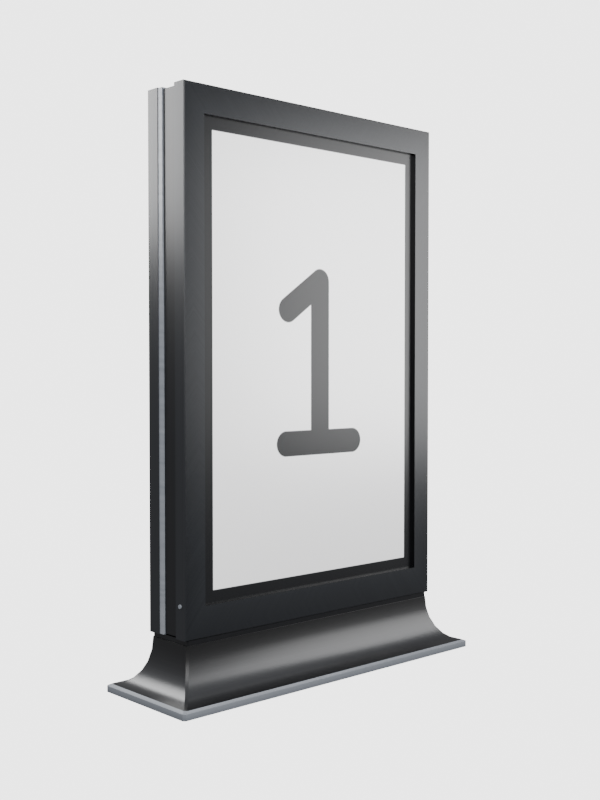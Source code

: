 # Source: LightboxStand.blend  (saved by Blender 5.3.31; exported with 4.5.12 LTS)
import bpy
from mathutils import Matrix  # noqa: F401  (used for matrix-valued properties, if any)

bpy.ops.wm.read_factory_settings(use_empty=True)
scene = bpy.context.scene
scene.name = 'Scene'

# ---- collections
col_studio_preview = bpy.data.collections.new('Studio_Preview'); scene.collection.children.link(col_studio_preview)

# ---- images (referenced by path relative to the original .blend; pixels are not part of the script)
import os
ASSET_DIR = os.environ.get("B2B_ASSET_DIR", "")  # directory of the original .blend (textures are referenced by path, not embedded)
HERE = os.path.dirname(os.path.abspath(__file__))  # packed textures are extracted next to this script under _unpacked/

def load_image(name, relpath, width, height, colorspace="sRGB"):
    """Load a texture the original file referenced (path relative to the .blend, or extracted next to this script)."""
    p = next((c for c in (os.path.join(HERE, relpath), os.path.join(ASSET_DIR, relpath)) if relpath and os.path.exists(c)), "")
    if p:
        img = bpy.data.images.load(p, check_existing=True)
        img.name = name
    else:  # same state as the original file: an image datablock whose file is absent (Cycles renders it pink)
        img = bpy.data.images.new(name, width, height)
        img.source = "FILE"
        img.filepath = "//" + (relpath or name)
    img.colorspace_settings.name = colorspace
    return img
img_t_lightboxstand_scrollatlas = load_image('T_LightboxStand_ScrollAtlas', '_unpacked/T_LightboxStand_ScrollAtlas.8796bd49.png', 2048, 2048, 'sRGB')

# ---- materials (node trees are filled in below, after node groups)
mat_m_lightboxstand = bpy.data.materials.new('M_LightboxStand')

# ---- material node trees
mat_m_lightboxstand.use_nodes = True; mat_m_lightboxstand.node_tree.nodes.clear()
_N = mat_m_lightboxstand.node_tree.nodes; _L = mat_m_lightboxstand.node_tree.links
n0 = _N.new('ShaderNodeOutputMaterial'); n0.name = 'Material Output'; n0.location = (400, 0)
n1 = _N.new('ShaderNodeBsdfPrincipled'); n1.name = 'Principled BSDF'; n1.location = (100, 0)
n1.inputs[1].default_value = 0.16
n1.inputs[2].default_value = 0.3
n1.inputs[10].default_value = 0.005
n1.inputs[13].default_value = 0.4
n2 = _N.new('ShaderNodeTexImage'); n2.name = 'Image Texture'; n2.location = (-250, 0)
n2.image = img_t_lightboxstand_scrollatlas
_L.new(n2.outputs[0], n1.inputs[0])
_L.new(n1.outputs[0], n0.inputs[0])
n0.is_active_output = True

# ---- world
world_studioworld = bpy.data.worlds.new('StudioWorld'); scene.world = world_studioworld
world_studioworld.use_nodes = True; world_studioworld.node_tree.nodes.clear()
_N = world_studioworld.node_tree.nodes; _L = world_studioworld.node_tree.links
n0 = _N.new('ShaderNodeBackground'); n0.name = 'Background'; n0.location = (-200, 100)
n0.inputs[0].default_value = (0.45, 0.45, 0.47, 1.0)
n0.inputs[1].default_value = 0.7
n1 = _N.new('ShaderNodeOutputWorld'); n1.name = 'World Output'; n1.location = (200, 100)
n2 = _N.new('ShaderNodeLightPath'); n2.name = 'Light Path'; n2.location = (0, 0)
n3 = _N.new('ShaderNodeBackground'); n3.name = 'Background.001'; n3.location = (0, 0)
n3.inputs[0].default_value = (1.0, 1.0, 1.0, 1.0)
n3.inputs[1].default_value = 3.5
n4 = _N.new('ShaderNodeMixShader'); n4.name = 'Mix Shader'; n4.location = (0, 0)
_L.new(n2.outputs[0], n4.inputs[0])
_L.new(n0.outputs[0], n4.inputs[1])
_L.new(n3.outputs[0], n4.inputs[2])
_L.new(n4.outputs[0], n1.inputs[0])
n1.is_active_output = True

# ---- cameras
cam_previewcamera = bpy.data.cameras.new('PreviewCamera')

# ---- lights
light_keylight = bpy.data.lights.new('KeyLight', 'AREA')
light_keylight.energy = 230.0
light_keylight.shape = 'RECTANGLE'
light_keylight.size = 1.8
light_keylight.size_y = 2.4
light_filllight = bpy.data.lights.new('FillLight', 'AREA')
light_filllight.energy = 120.0
light_filllight.shape = 'RECTANGLE'
light_filllight.size = 2.2
light_filllight.size_y = 2.2
light_rimlight = bpy.data.lights.new('RimLight', 'AREA')
light_rimlight.energy = 160.0
light_rimlight.shape = 'RECTANGLE'
light_rimlight.size = 2.0
light_rimlight.size_y = 1.5

# ---- meshes
me_lightboxstand_mesh = bpy.data.meshes.new('LightboxStand_Mesh')
me_lightboxstand_mesh.from_pydata([(-0.712, -0.23, 0.0), (0.712, -0.23, 0.0), (0.72, -0.222, 0.0), (0.72, 0.222, 0.0), (0.712, 0.23, 0.0), (-0.712, 0.23, 0.0), (-0.72, 0.222, 0.0), (-0.72, -0.222, 0.0), (-0.712, -0.23, 0.022), (0.712, -0.23, 0.022), (0.72, -0.222, 0.022), (0.72, 0.222, 0.022), (0.712, 0.23, 0.022), (-0.712, 0.23, 0.022), (-0.72, 0.222, 0.022), (-0.72, -0.222, 0.022), (-0.698, -0.218, 0.028), (0.698, -0.218, 0.028), (0.706, -0.21, 0.028), (0.706, 0.21, 0.028), (0.698, 0.218, 0.028), (-0.698, 0.218, 0.028), (-0.706, 0.21, 0.028), (-0.706, -0.21, 0.028), (-0.6737, -0.1882, 0.03393), (0.6737, -0.1882, 0.03393), (0.6817, -0.1802, 0.03393), (0.6817, 0.1802, 0.03393), (0.6737, 0.1882, 0.03393), (-0.6737, 0.1882, 0.03393), (-0.6817, 0.1802, 0.03393), (-0.6817, -0.1802, 0.03393), (-0.651, -0.1605, 0.05131), (0.651, -0.1605, 0.05131), (0.659, -0.1525, 0.05131), (0.659, 0.1525, 0.05131), (0.651, 0.1605, 0.05131), (-0.651, 0.1605, 0.05131), (-0.659, 0.1525, 0.05131), (-0.659, -0.1525, 0.05131), (-0.6315, -0.1367, 0.07896), (0.6315, -0.1367, 0.07896), (0.6395, -0.1287, 0.07896), (0.6395, 0.1287, 0.07896), (0.6315, 0.1367, 0.07896), (-0.6315, 0.1367, 0.07896), (-0.6395, 0.1287, 0.07896), (-0.6395, -0.1287, 0.07896), (-0.6166, -0.1184, 0.115), (0.6166, -0.1184, 0.115), (0.6246, -0.1104, 0.115), (0.6246, 0.1104, 0.115), (0.6166, 0.1184, 0.115), (-0.6166, 0.1184, 0.115), (-0.6246, 0.1104, 0.115), (-0.6246, -0.1104, 0.115), (-0.6072, -0.1069, 0.157), (0.6072, -0.1069, 0.157), (0.6152, -0.09892, 0.157), (0.6152, 0.09892, 0.157), (0.6072, 0.1069, 0.157), (-0.6072, 0.1069, 0.157), (-0.6152, 0.09892, 0.157), (-0.6152, -0.09892, 0.157), (-0.604, -0.103, 0.202), (0.604, -0.103, 0.202), (0.612, -0.095, 0.202), (0.612, 0.095, 0.202), (0.604, 0.103, 0.202), (-0.604, 0.103, 0.202), (-0.612, 0.095, 0.202), (-0.612, -0.095, 0.202), (-0.603, -0.1, 0.202), (0.603, -0.1, 0.202), (0.608, -0.095, 0.202), (0.608, 0.095, 0.202), (0.603, 0.1, 0.202), (-0.603, 0.1, 0.202), (-0.608, 0.095, 0.202), (-0.608, -0.095, 0.202), (-0.603, -0.1, 0.22), (0.603, -0.1, 0.22), (0.608, -0.095, 0.22), (0.608, 0.095, 0.22), (0.603, 0.1, 0.22), (-0.603, 0.1, 0.22), (-0.608, 0.095, 0.22), (-0.608, -0.095, 0.22), (-0.617, -0.105, 0.223), (0.617, -0.105, 0.223), (0.617, -0.105, 2.097), (-0.617, -0.105, 2.097), (-0.62, -0.102, 0.22), (0.62, -0.102, 0.22), (0.62, -0.102, 2.1), (-0.62, -0.102, 2.1), (-0.62, -0.05, 0.22), (0.62, -0.05, 0.22), (0.62, -0.05, 2.1), (-0.62, -0.05, 2.1), (-0.612, -0.05, 0.226), (0.612, -0.05, 0.226), (0.612, -0.05, 2.092), (-0.612, -0.05, 2.092), (-0.612, 0.022, 0.226), (0.612, 0.022, 0.226), (0.612, 0.022, 2.092), (-0.612, 0.022, 2.092), (-0.618, 0.022, 0.222), (0.618, 0.022, 0.222), (0.618, 0.022, 2.098), (-0.618, 0.022, 2.098), (-0.618, 0.046, 0.222), (0.618, 0.046, 0.222), (0.618, 0.046, 2.098), (-0.618, 0.046, 2.098), (-0.62, 0.046, 0.22), (0.62, 0.046, 0.22), (0.62, 0.046, 2.1), (-0.62, 0.046, 2.1), (-0.62, 0.102, 0.22), (0.62, 0.102, 0.22), (0.62, 0.102, 2.1), (-0.62, 0.102, 2.1), (-0.617, 0.105, 0.223), (0.617, 0.105, 0.223), (0.617, 0.105, 2.097), (-0.617, 0.105, 2.097), (-0.535, -0.105, 0.33), (0.535, -0.105, 0.33), (0.535, -0.105, 2.0), (-0.535, -0.105, 2.0), (-0.535, -0.089, 0.33), (0.535, -0.089, 0.33), (0.535, -0.089, 2.0), (-0.535, -0.089, 2.0), (-0.535, -0.089, 0.33), (0.535, -0.089, 0.33), (0.535, -0.089, 2.0), (-0.535, -0.089, 2.0), (-0.535, 0.105, 0.33), (0.535, 0.105, 0.33), (0.535, 0.105, 2.0), (-0.535, 0.105, 2.0), (-0.535, 0.089, 0.33), (0.535, 0.089, 0.33), (0.535, 0.089, 2.0), (-0.535, 0.089, 2.0), (-0.535, 0.089, 0.33), (0.535, 0.089, 0.33), (0.535, 0.089, 2.0), (-0.535, 0.089, 2.0), (-0.62, -0.068, 0.335), (-0.624, -0.06864, 0.335), (-0.62, -0.07034, 0.3407), (-0.624, -0.0708, 0.3402), (-0.62, -0.076, 0.343), (-0.624, -0.076, 0.3424), (-0.62, -0.08166, 0.3407), (-0.624, -0.0812, 0.3402), (-0.62, -0.084, 0.335), (-0.624, -0.08336, 0.335), (-0.62, -0.08166, 0.3293), (-0.624, -0.0812, 0.3298), (-0.62, -0.076, 0.327), (-0.624, -0.076, 0.3276), (-0.62, -0.07034, 0.3293), (-0.624, -0.0708, 0.3298), (0.62, -0.068, 0.335), (0.624, -0.06864, 0.335), (0.62, -0.07034, 0.3407), (0.624, -0.0708, 0.3402), (0.62, -0.076, 0.343), (0.624, -0.076, 0.3424), (0.62, -0.08166, 0.3407), (0.624, -0.0812, 0.3402), (0.62, -0.084, 0.335), (0.624, -0.08336, 0.335), (0.62, -0.08166, 0.3293), (0.624, -0.0812, 0.3298), (0.62, -0.076, 0.327), (0.624, -0.076, 0.3276), (0.62, -0.07034, 0.3293), (0.624, -0.0708, 0.3298)], [], [(7, 6, 5, 4, 3, 2, 1, 0), (0, 1, 9, 8), (1, 2, 10, 9), (2, 3, 11, 10), (3, 4, 12, 11), (4, 5, 13, 12), (5, 6, 14, 13), (6, 7, 15, 14), (7, 0, 8, 15), (8, 9, 17, 16), (9, 10, 18, 17), (10, 11, 19, 18), (11, 12, 20, 19), (12, 13, 21, 20), (13, 14, 22, 21), (14, 15, 23, 22), (15, 8, 16, 23), (16, 17, 25, 24), (17, 18, 26, 25), (18, 19, 27, 26), (19, 20, 28, 27), (20, 21, 29, 28), (21, 22, 30, 29), (22, 23, 31, 30), (23, 16, 24, 31), (24, 25, 33, 32), (25, 26, 34, 33), (26, 27, 35, 34), (27, 28, 36, 35), (28, 29, 37, 36), (29, 30, 38, 37), (30, 31, 39, 38), (31, 24, 32, 39), (32, 33, 41, 40), (33, 34, 42, 41), (34, 35, 43, 42), (35, 36, 44, 43), (36, 37, 45, 44), (37, 38, 46, 45), (38, 39, 47, 46), (39, 32, 40, 47), (40, 41, 49, 48), (41, 42, 50, 49), (42, 43, 51, 50), (43, 44, 52, 51), (44, 45, 53, 52), (45, 46, 54, 53), (46, 47, 55, 54), (47, 40, 48, 55), (48, 49, 57, 56), (49, 50, 58, 57), (50, 51, 59, 58), (51, 52, 60, 59), (52, 53, 61, 60), (53, 54, 62, 61), (54, 55, 63, 62), (55, 48, 56, 63), (56, 57, 65, 64), (57, 58, 66, 65), (58, 59, 67, 66), (59, 60, 68, 67), (60, 61, 69, 68), (61, 62, 70, 69), (62, 63, 71, 70), (63, 56, 64, 71), (64, 65, 73, 72), (65, 66, 74, 73), (66, 67, 75, 74), (67, 68, 76, 75), (68, 69, 77, 76), (69, 70, 78, 77), (70, 71, 79, 78), (71, 64, 72, 79), (72, 73, 81, 80), (73, 74, 82, 81), (74, 75, 83, 82), (75, 76, 84, 83), (76, 77, 85, 84), (77, 78, 86, 85), (78, 79, 87, 86), (79, 72, 80, 87), (88, 92, 93, 89), (89, 93, 94, 90), (90, 94, 95, 91), (91, 95, 92, 88), (92, 96, 97, 93), (93, 97, 98, 94), (94, 98, 99, 95), (95, 99, 96, 92), (96, 100, 101, 97), (97, 101, 102, 98), (98, 102, 103, 99), (99, 103, 100, 96), (100, 104, 105, 101), (101, 105, 106, 102), (102, 106, 107, 103), (103, 107, 104, 100), (104, 108, 109, 105), (105, 109, 110, 106), (106, 110, 111, 107), (107, 111, 108, 104), (108, 112, 113, 109), (109, 113, 114, 110), (110, 114, 115, 111), (111, 115, 112, 108), (112, 116, 117, 113), (113, 117, 118, 114), (114, 118, 119, 115), (115, 119, 116, 112), (116, 120, 121, 117), (117, 121, 122, 118), (118, 122, 123, 119), (119, 123, 120, 116), (120, 124, 125, 121), (121, 125, 126, 122), (122, 126, 127, 123), (123, 127, 124, 120), (88, 89, 129, 128), (89, 90, 130, 129), (90, 91, 131, 130), (91, 88, 128, 131), (128, 129, 133, 132), (129, 130, 134, 133), (130, 131, 135, 134), (131, 128, 132, 135), (136, 137, 138, 139), (125, 124, 140, 141), (126, 125, 141, 142), (127, 126, 142, 143), (124, 127, 143, 140), (141, 140, 144, 145), (142, 141, 145, 146), (143, 142, 146, 147), (140, 143, 147, 144), (149, 148, 151, 150), (152, 153, 155, 154), (154, 155, 157, 156), (156, 157, 159, 158), (158, 159, 161, 160), (160, 161, 163, 162), (162, 163, 165, 164), (164, 165, 167, 166), (166, 167, 153, 152), (153, 167, 165, 163, 161, 159, 157, 155), (170, 171, 169, 168), (172, 173, 171, 170), (174, 175, 173, 172), (176, 177, 175, 174), (178, 179, 177, 176), (180, 181, 179, 178), (182, 183, 181, 180), (168, 169, 183, 182), (183, 169, 171, 173, 175, 177, 179, 181)])
me_lightboxstand_mesh.polygons.foreach_set('use_smooth', [0, 0, 0, 0, 0, 0, 0, 0, 0, 0, 0, 0, 0, 0, 0, 0, 0, 1, 1, 1, 1, 1, 1, 1, 1, 1, 1, 1, 1, 1, 1, 1, 1, 1, 1, 1, 1, 1, 1, 1, 1, 1, 1, 1, 1, 1, 1, 1, 1, 1, 1, 1, 1, 1, 1, 1, 1, 1, 1, 1, 1, 1, 1, 1, 1, 0, 0, 0, 0, 0, 0, 0, 0, 0, 0, 0, 0, 0, 0, 0, 0, 0, 0, 0, 0, 0, 0, 0, 0, 0, 0, 0, 0, 0, 0, 0, 0, 0, 0, 0, 0, 0, 0, 0, 0, 0, 0, 0, 0, 0, 0, 0, 0, 0, 0, 0, 0, 0, 0, 0, 0, 0, 0, 0, 0, 0, 0, 0, 0, 0, 0, 0, 0, 0, 0, 1, 1, 1, 1, 1, 1, 1, 1, 0, 1, 1, 1, 1, 1, 1, 1, 1, 0])
_k = set([(16, 17), (16, 23), (16, 24), (17, 18), (17, 25), (18, 19), (18, 26), (19, 20), (19, 27), (20, 21), (20, 28), (21, 22), (21, 29), (22, 23), (22, 30), (23, 31), (24, 32), (25, 33), (26, 34), (27, 35), (28, 36), (29, 37), (30, 38), (31, 39), (32, 40), (33, 41), (34, 42), (35, 43), (36, 44), (37, 45), (38, 46), (39, 47), (40, 48), (41, 49), (42, 50), (43, 51), (44, 52), (45, 53), (46, 54), (47, 55), (48, 56), (49, 57), (50, 58), (51, 59), (52, 60), (53, 61), (54, 62), (55, 63), (56, 64), (57, 65), (58, 66), (59, 67), (60, 68), (61, 69), (62, 70), (63, 71), (64, 65), (64, 71), (65, 66), (66, 67), (67, 68), (68, 69), (69, 70), (70, 71)])
me_lightboxstand_mesh.attributes.new('sharp_edge', 'BOOLEAN', 'EDGE').data.foreach_set('value', [ (min(e.vertices), max(e.vertices)) in _k for e in me_lightboxstand_mesh.edges])
_uv = me_lightboxstand_mesh.uv_layers.new(name='UVMap')
_uv.uv.foreach_set('vector', [0.7539, 0.0708, 0.7539, 0.0708, 0.7539, 0.0708, 0.7539, 0.0708, 0.7539, 0.0708, 0.7539, 0.0708, 0.7539, 0.0708, 0.7539, 0.0708, 0.5215, 0.1514, 0.5796, 0.1514, 0.5796, 0.2286, 0.5215, 0.2286, 0.5796, 0.1514, 0.6377, 0.1514, 0.6377, 0.2286, 0.5796, 0.2286, 0.6377, 0.1514, 0.6958, 0.1514, 0.6958, 0.2286, 0.6377, 0.2286, 0.6958, 0.1514, 0.7539, 0.1514, 0.7539, 0.2286, 0.6958, 0.2286, 0.7539, 0.1514, 0.812, 0.1514, 0.812, 0.2286, 0.7539, 0.2286, 0.812, 0.1514, 0.8701, 0.1514, 0.8701, 0.2286, 0.812, 0.2286, 0.8701, 0.1514, 0.9282, 0.1514, 0.9282, 0.2286, 0.8701, 0.2286, 0.9282, 0.1514, 0.9863, 0.1514, 0.9863, 0.2286, 0.9282, 0.2286, 0.5215, 0.2286, 0.5796, 0.2286, 0.5796, 0.2617, 0.5215, 0.2617, 0.5796, 0.2286, 0.6377, 0.2286, 0.6377, 0.2617, 0.5796, 0.2617, 0.6377, 0.2286, 0.6958, 0.2286, 0.6958, 0.2617, 0.6377, 0.2617, 0.6958, 0.2286, 0.7539, 0.2286, 0.7539, 0.2617, 0.6958, 0.2617, 0.7539, 0.2286, 0.812, 0.2286, 0.812, 0.2617, 0.7539, 0.2617, 0.812, 0.2286, 0.8701, 0.2286, 0.8701, 0.2617, 0.812, 0.2617, 0.8701, 0.2286, 0.9282, 0.2286, 0.9282, 0.2617, 0.8701, 0.2617, 0.9282, 0.2286, 0.9863, 0.2286, 0.9863, 0.2617, 0.9282, 0.2617, 0.5215, 0.293, 0.5796, 0.293, 0.5796, 0.3333, 0.5215, 0.3333, 0.5796, 0.293, 0.6377, 0.293, 0.6377, 0.3333, 0.5796, 0.3333, 0.6377, 0.293, 0.6958, 0.293, 0.6958, 0.3333, 0.6377, 0.3333, 0.6958, 0.293, 0.7539, 0.293, 0.7539, 0.3333, 0.6958, 0.3333, 0.7539, 0.293, 0.812, 0.293, 0.812, 0.3333, 0.7539, 0.3333, 0.812, 0.293, 0.8701, 0.293, 0.8701, 0.3333, 0.812, 0.3333, 0.8701, 0.293, 0.9282, 0.293, 0.9282, 0.3333, 0.8701, 0.3333, 0.9282, 0.293, 0.9863, 0.293, 0.9863, 0.3333, 0.9282, 0.3333, 0.5215, 0.3333, 0.5796, 0.3333, 0.5796, 0.3737, 0.5215, 0.3737, 0.5796, 0.3333, 0.6377, 0.3333, 0.6377, 0.3737, 0.5796, 0.3737, 0.6377, 0.3333, 0.6958, 0.3333, 0.6958, 0.3737, 0.6377, 0.3737, 0.6958, 0.3333, 0.7539, 0.3333, 0.7539, 0.3737, 0.6958, 0.3737, 0.7539, 0.3333, 0.812, 0.3333, 0.812, 0.3737, 0.7539, 0.3737, 0.812, 0.3333, 0.8701, 0.3333, 0.8701, 0.3737, 0.812, 0.3737, 0.8701, 0.3333, 0.9282, 0.3333, 0.9282, 0.3737, 0.8701, 0.3737, 0.9282, 0.3333, 0.9863, 0.3333, 0.9863, 0.3737, 0.9282, 0.3737, 0.5215, 0.3737, 0.5796, 0.3737, 0.5796, 0.4141, 0.5215, 0.4141, 0.5796, 0.3737, 0.6377, 0.3737, 0.6377, 0.4141, 0.5796, 0.4141, 0.6377, 0.3737, 0.6958, 0.3737, 0.6958, 0.4141, 0.6377, 0.4141, 0.6958, 0.3737, 0.7539, 0.3737, 0.7539, 0.4141, 0.6958, 0.4141, 0.7539, 0.3737, 0.812, 0.3737, 0.812, 0.4141, 0.7539, 0.4141, 0.812, 0.3737, 0.8701, 0.3737, 0.8701, 0.4141, 0.812, 0.4141, 0.8701, 0.3737, 0.9282, 0.3737, 0.9282, 0.4141, 0.8701, 0.4141, 0.9282, 0.3737, 0.9863, 0.3737, 0.9863, 0.4141, 0.9282, 0.4141, 0.5215, 0.4141, 0.5796, 0.4141, 0.5796, 0.4544, 0.5215, 0.4544, 0.5796, 0.4141, 0.6377, 0.4141, 0.6377, 0.4544, 0.5796, 0.4544, 0.6377, 0.4141, 0.6958, 0.4141, 0.6958, 0.4544, 0.6377, 0.4544, 0.6958, 0.4141, 0.7539, 0.4141, 0.7539, 0.4544, 0.6958, 0.4544, 0.7539, 0.4141, 0.812, 0.4141, 0.812, 0.4544, 0.7539, 0.4544, 0.812, 0.4141, 0.8701, 0.4141, 0.8701, 0.4544, 0.812, 0.4544, 0.8701, 0.4141, 0.9282, 0.4141, 0.9282, 0.4544, 0.8701, 0.4544, 0.9282, 0.4141, 0.9863, 0.4141, 0.9863, 0.4544, 0.9282, 0.4544, 0.5215, 0.4544, 0.5796, 0.4544, 0.5796, 0.4948, 0.5215, 0.4948, 0.5796, 0.4544, 0.6377, 0.4544, 0.6377, 0.4948, 0.5796, 0.4948, 0.6377, 0.4544, 0.6958, 0.4544, 0.6958, 0.4948, 0.6377, 0.4948, 0.6958, 0.4544, 0.7539, 0.4544, 0.7539, 0.4948, 0.6958, 0.4948, 0.7539, 0.4544, 0.812, 0.4544, 0.812, 0.4948, 0.7539, 0.4948, 0.812, 0.4544, 0.8701, 0.4544, 0.8701, 0.4948, 0.812, 0.4948, 0.8701, 0.4544, 0.9282, 0.4544, 0.9282, 0.4948, 0.8701, 0.4948, 0.9282, 0.4544, 0.9863, 0.4544, 0.9863, 0.4948, 0.9282, 0.4948, 0.5215, 0.4948, 0.5796, 0.4948, 0.5796, 0.5352, 0.5215, 0.5352, 0.5796, 0.4948, 0.6377, 0.4948, 0.6377, 0.5352, 0.5796, 0.5352, 0.6377, 0.4948, 0.6958, 0.4948, 0.6958, 0.5352, 0.6377, 0.5352, 0.6958, 0.4948, 0.7539, 0.4948, 0.7539, 0.5352, 0.6958, 0.5352, 0.7539, 0.4948, 0.812, 0.4948, 0.812, 0.5352, 0.7539, 0.5352, 0.812, 0.4948, 0.8701, 0.4948, 0.8701, 0.5352, 0.812, 0.5352, 0.8701, 0.4948, 0.9282, 0.4948, 0.9282, 0.5352, 0.8701, 0.5352, 0.9282, 0.4948, 0.9863, 0.4948, 0.9863, 0.5352, 0.9282, 0.5352, 0.5215, 0.02148, 0.5796, 0.02148, 0.5796, 0.0708, 0.5215, 0.0708, 0.5796, 0.02148, 0.6377, 0.02148, 0.6377, 0.0708, 0.5796, 0.0708, 0.6377, 0.02148, 0.6958, 0.02148, 0.6958, 0.0708, 0.6377, 0.0708, 0.6958, 0.02148, 0.7539, 0.02148, 0.7539, 0.0708, 0.6958, 0.0708, 0.7539, 0.02148, 0.812, 0.02148, 0.812, 0.0708, 0.7539, 0.0708, 0.812, 0.02148, 0.8701, 0.02148, 0.8701, 0.0708, 0.812, 0.0708, 0.8701, 0.02148, 0.9282, 0.02148, 0.9282, 0.0708, 0.8701, 0.0708, 0.9282, 0.02148, 0.9863, 0.02148, 0.9863, 0.0708, 0.9282, 0.0708, 0.5215, 0.0708, 0.5796, 0.0708, 0.5796, 0.1201, 0.5215, 0.1201, 0.5796, 0.0708, 0.6377, 0.0708, 0.6377, 0.1201, 0.5796, 0.1201, 0.6377, 0.0708, 0.6958, 0.0708, 0.6958, 0.1201, 0.6377, 0.1201, 0.6958, 0.0708, 0.7539, 0.0708, 0.7539, 0.1201, 0.6958, 0.1201, 0.7539, 0.0708, 0.812, 0.0708, 0.812, 0.1201, 0.7539, 0.1201, 0.812, 0.0708, 0.8701, 0.0708, 0.8701, 0.1201, 0.812, 0.1201, 0.8701, 0.0708, 0.9282, 0.0708, 0.9282, 0.1201, 0.8701, 0.1201, 0.9282, 0.0708, 0.9863, 0.0708, 0.9863, 0.1201, 0.9282, 0.1201, 0.5215, 0.5664, 0.9863, 0.5664, 0.9863, 0.9785, 0.5215, 0.9785, 0.5215, 0.5664, 0.9863, 0.5664, 0.9863, 0.9785, 0.5215, 0.9785, 0.5215, 0.5664, 0.9863, 0.5664, 0.9863, 0.9785, 0.5215, 0.9785, 0.5215, 0.5664, 0.9863, 0.5664, 0.9863, 0.9785, 0.5215, 0.9785, 0.5215, 0.5664, 0.9863, 0.5664, 0.9863, 0.9785, 0.5215, 0.9785, 0.5215, 0.5664, 0.9863, 0.5664, 0.9863, 0.9785, 0.5215, 0.9785, 0.5215, 0.5664, 0.9863, 0.5664, 0.9863, 0.9785, 0.5215, 0.9785, 0.5215, 0.5664, 0.9863, 0.5664, 0.9863, 0.9785, 0.5215, 0.9785, 0.5215, 0.02148, 0.9863, 0.02148, 0.9863, 0.1201, 0.5215, 0.1201, 0.5215, 0.02148, 0.9863, 0.02148, 0.9863, 0.1201, 0.5215, 0.1201, 0.5215, 0.02148, 0.9863, 0.02148, 0.9863, 0.1201, 0.5215, 0.1201, 0.5215, 0.02148, 0.9863, 0.02148, 0.9863, 0.1201, 0.5215, 0.1201, 0.5215, 0.02148, 0.9863, 0.02148, 0.9863, 0.1201, 0.5215, 0.1201, 0.5215, 0.02148, 0.9863, 0.02148, 0.9863, 0.1201, 0.5215, 0.1201, 0.5215, 0.02148, 0.9863, 0.02148, 0.9863, 0.1201, 0.5215, 0.1201, 0.5215, 0.02148, 0.9863, 0.02148, 0.9863, 0.1201, 0.5215, 0.1201, 0.5215, 0.1514, 0.9863, 0.1514, 0.9863, 0.2617, 0.5215, 0.2617, 0.5215, 0.1514, 0.9863, 0.1514, 0.9863, 0.2617, 0.5215, 0.2617, 0.5215, 0.1514, 0.9863, 0.1514, 0.9863, 0.2617, 0.5215, 0.2617, 0.5215, 0.1514, 0.9863, 0.1514, 0.9863, 0.2617, 0.5215, 0.2617, 0.5215, 0.1514, 0.9863, 0.1514, 0.9863, 0.2617, 0.5215, 0.2617, 0.5215, 0.1514, 0.9863, 0.1514, 0.9863, 0.2617, 0.5215, 0.2617, 0.5215, 0.1514, 0.9863, 0.1514, 0.9863, 0.2617, 0.5215, 0.2617, 0.5215, 0.1514, 0.9863, 0.1514, 0.9863, 0.2617, 0.5215, 0.2617, 0.5215, 0.5664, 0.9863, 0.5664, 0.9863, 0.9785, 0.5215, 0.9785, 0.5215, 0.5664, 0.9863, 0.5664, 0.9863, 0.9785, 0.5215, 0.9785, 0.5215, 0.5664, 0.9863, 0.5664, 0.9863, 0.9785, 0.5215, 0.9785, 0.5215, 0.5664, 0.9863, 0.5664, 0.9863, 0.9785, 0.5215, 0.9785, 0.5215, 0.5664, 0.9863, 0.5664, 0.9863, 0.9785, 0.5215, 0.9785, 0.5215, 0.5664, 0.9863, 0.5664, 0.9863, 0.9785, 0.5215, 0.9785, 0.5215, 0.5664, 0.9863, 0.5664, 0.9863, 0.9785, 0.5215, 0.9785, 0.5215, 0.5664, 0.9863, 0.5664, 0.9863, 0.9785, 0.5215, 0.9785, 0.5215, 0.5664, 0.9863, 0.5664, 0.9863, 0.9785, 0.5215, 0.9785, 0.5215, 0.5664, 0.9863, 0.5664, 0.9863, 0.9785, 0.5215, 0.9785, 0.5215, 0.5664, 0.9863, 0.5664, 0.9863, 0.9785, 0.5215, 0.9785, 0.5215, 0.5664, 0.9863, 0.5664, 0.9863, 0.9785, 0.5215, 0.9785, 0.5215, 0.5664, 0.9863, 0.5664, 0.9863, 0.9785, 0.5215, 0.9785, 0.5215, 0.5664, 0.9863, 0.5664, 0.9863, 0.9785, 0.5215, 0.9785, 0.5215, 0.5664, 0.9863, 0.5664, 0.9863, 0.9785, 0.5215, 0.9785, 0.5215, 0.5664, 0.9863, 0.5664, 0.9863, 0.9785, 0.5215, 0.9785, 0.5215, 0.02148, 0.9863, 0.02148, 0.9863, 0.1201, 0.5215, 0.1201, 0.5215, 0.02148, 0.9863, 0.02148, 0.9863, 0.1201, 0.5215, 0.1201, 0.5215, 0.02148, 0.9863, 0.02148, 0.9863, 0.1201, 0.5215, 0.1201, 0.5215, 0.02148, 0.9863, 0.02148, 0.9863, 0.1201, 0.5215, 0.1201, 0.007812, 0.6667, 0.4922, 0.6667, 0.4922, 1.0, 0.007812, 1.0, 0.5215, 0.5664, 0.9863, 0.5664, 0.9863, 0.9785, 0.5215, 0.9785, 0.5215, 0.5664, 0.9863, 0.5664, 0.9863, 0.9785, 0.5215, 0.9785, 0.5215, 0.5664, 0.9863, 0.5664, 0.9863, 0.9785, 0.5215, 0.9785, 0.5215, 0.5664, 0.9863, 0.5664, 0.9863, 0.9785, 0.5215, 0.9785, 0.5215, 0.02148, 0.9863, 0.02148, 0.9863, 0.1201, 0.5215, 0.1201, 0.5215, 0.02148, 0.9863, 0.02148, 0.9863, 0.1201, 0.5215, 0.1201, 0.5215, 0.02148, 0.9863, 0.02148, 0.9863, 0.1201, 0.5215, 0.1201, 0.5215, 0.02148, 0.9863, 0.02148, 0.9863, 0.1201, 0.5215, 0.1201, 0.007812, 0.6667, 0.4922, 0.6667, 0.4922, 1.0, 0.007812, 1.0, 0.7539, 0.2065, 0.7539, 0.2065, 0.7539, 0.2065, 0.7539, 0.2065, 0.7539, 0.2065, 0.7539, 0.2065, 0.7539, 0.2065, 0.7539, 0.2065, 0.7539, 0.2065, 0.7539, 0.2065, 0.7539, 0.2065, 0.7539, 0.2065, 0.7539, 0.2065, 0.7539, 0.2065, 0.7539, 0.2065, 0.7539, 0.2065, 0.7539, 0.2065, 0.7539, 0.2065, 0.7539, 0.2065, 0.7539, 0.2065, 0.7539, 0.2065, 0.7539, 0.2065, 0.7539, 0.2065, 0.7539, 0.2065, 0.7539, 0.2065, 0.7539, 0.2065, 0.7539, 0.2065, 0.7539, 0.2065, 0.7539, 0.2065, 0.7539, 0.2065, 0.7539, 0.2065, 0.7539, 0.2065, 0.7539, 0.2065, 0.7539, 0.2065, 0.7539, 0.2065, 0.7539, 0.2065, 0.7539, 0.2065, 0.7539, 0.2065, 0.7539, 0.2065, 0.7539, 0.2065, 0.7539, 0.2065, 0.7539, 0.2065, 0.7539, 0.2065, 0.7539, 0.2065, 0.7539, 0.2065, 0.7539, 0.2065, 0.7539, 0.2065, 0.7539, 0.2065, 0.7539, 0.2065, 0.7539, 0.2065, 0.7539, 0.2065, 0.7539, 0.2065, 0.7539, 0.2065, 0.7539, 0.2065, 0.7539, 0.2065, 0.7539, 0.2065, 0.7539, 0.2065, 0.7539, 0.2065, 0.7539, 0.2065, 0.7539, 0.2065, 0.7539, 0.2065, 0.7539, 0.2065, 0.7539, 0.2065, 0.7539, 0.2065, 0.7539, 0.2065, 0.7539, 0.2065, 0.7539, 0.2065, 0.7539, 0.2065, 0.7539, 0.2065, 0.7539, 0.2065, 0.7539, 0.2065, 0.7539, 0.2065, 0.7539, 0.2065, 0.7539, 0.2065, 0.7539, 0.2065, 0.7539, 0.2065, 0.7539, 0.2065, 0.7539, 0.2065, 0.7539, 0.2065, 0.7539, 0.2065])
me_lightboxstand_mesh.materials.append(mat_m_lightboxstand)
me_lightboxstand_mesh.update()

# ---- objects
ob_lightboxstand = bpy.data.objects.new('LightboxStand', me_lightboxstand_mesh)
ob_keylight = bpy.data.objects.new('KeyLight', light_keylight)
ob_filllight = bpy.data.objects.new('FillLight', light_filllight)
ob_rimlight = bpy.data.objects.new('RimLight', light_rimlight)
ob_previewcamera = bpy.data.objects.new('PreviewCamera', cam_previewcamera)

# ---- transforms, parenting, visibility, modifiers, constraints
ob_lightboxstand.location = (0.0, 0.0, 0.0)
_vg = ob_lightboxstand.vertex_groups.new(name='Poster_Screen')
_vg.add([136, 137, 138, 139, 148, 149, 150, 151], 1.0, 'REPLACE')
_m = ob_lightboxstand.modifiers.new('Ad_Scroll', 'UV_WARP')
_m.vertex_group = 'Poster_Screen'
_m.uv_layer = 'UVMap'
ob_keylight.location = (-2.2, -2.6, 2.5)
ob_keylight.rotation_euler = (1.012, 0.0, -0.6981)
ob_filllight.location = (2.6, -2.0, 1.6)
ob_filllight.rotation_euler = (1.257, 0.0, 0.9076)
ob_rimlight.location = (-1.5, 2.8, 2.6)
ob_rimlight.rotation_euler = (0.9599, 0.0, -2.705)
ob_previewcamera.location = (-2.85, -3.1, 1.15)
ob_previewcamera.rotation_euler = (1.54, 5.214e-08, -0.7434)

# ---- collection membership
scene.collection.objects.link(ob_lightboxstand)
col_studio_preview.objects.link(ob_keylight)
col_studio_preview.objects.link(ob_filllight)
col_studio_preview.objects.link(ob_rimlight)
col_studio_preview.objects.link(ob_previewcamera)

# ---- scene / render settings (as saved in the file)
scene.camera = ob_previewcamera
scene.frame_start = 1; scene.frame_end = 180; scene.frame_set(1)
scene.render.engine = 'CYCLES'
scene.render.resolution_x = 480
scene.render.resolution_y = 640
scene.render.fps = 30
scene.render.bake_bias = 0.0
scene.render.bake_samples = 0
scene.render.compositor_device = 'GPU'
scene.cycles.samples = 16
scene.eevee.use_volume_custom_range = False
scene.eevee.fast_gi_thickness_near = 0.1
scene.eevee.fast_gi_thickness_far = 0.0
scene.eevee.ray_tracing_options.screen_trace_thickness = 0.1
bpy.context.view_layer.update()
